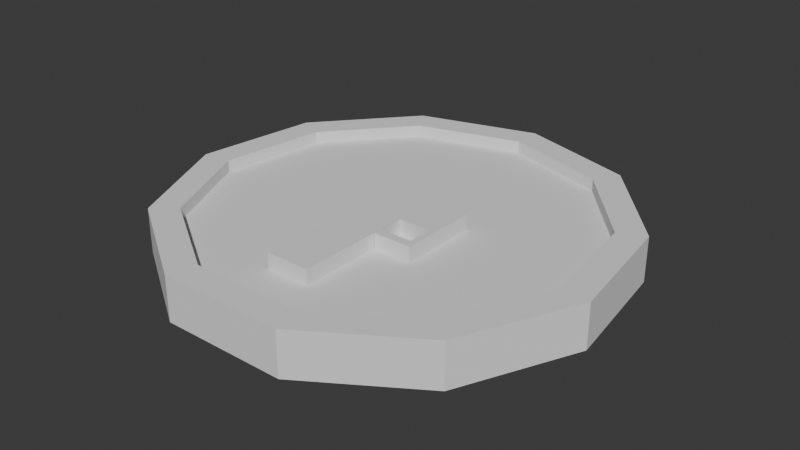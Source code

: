 # Source: piece.blend  (saved by Blender 4.3.34; exported with 4.5.12 LTS)
import bpy
from mathutils import Matrix  # noqa: F401  (used for matrix-valued properties, if any)

bpy.ops.wm.read_factory_settings(use_empty=True)
scene = bpy.context.scene
scene.name = 'Scene'

# ---- collections
col_collection = bpy.data.collections.new('Collection'); scene.collection.children.link(col_collection)

# ---- world
world_world = bpy.data.worlds.new('World'); scene.world = world_world
world_world.use_nodes = True; world_world.node_tree.nodes.clear()
_N = world_world.node_tree.nodes; _L = world_world.node_tree.links
n0 = _N.new('ShaderNodeOutputWorld'); n0.name = 'World Output'; n0.location = (300, 300)
n1 = _N.new('ShaderNodeBackground'); n1.name = 'Background'; n1.location = (10, 300)
n1.inputs[0].default_value = (0.05088, 0.05088, 0.05088, 1.0)
_L.new(n1.outputs[0], n0.inputs[0])
n0.is_active_output = True
world_world.color = (0.05088, 0.05088, 0.05088)
world_world.sun_shadow_jitter_overblur = 0.0

# ---- meshes
me_cylinder = bpy.data.meshes.new('Cylinder')
me_cylinder.from_pydata([(0.2703, 0.4206, -0.05), (0.05, -0.05, 0.05723), (0.4548, 0.2077, -0.05), (0.05, 0.05, 0.05723), (0.4548, 0.2077, -0.05), (-0.05, 0.05, 0.05723), (0.4949, -0.07116, -0.05), (-0.05, -0.05, 0.05723), (0.4949, -0.07116, -0.05), (0.1227, -0.4177, 0.02258), (0.1409, -0.4797, -0.05), (0.329, -0.2851, 0.02258), (-0.1409, -0.4797, -0.05), (0.4309, -0.06196, 0.02258), (-0.3779, -0.3274, -0.05), (0.396, 0.1808, 0.02258), (-0.4949, -0.07116, -0.05), (0.0, 0.4353, 0.02258), (-0.4548, 0.2077, -0.05), (0.2354, 0.3662, 0.02258), (0.3779, -0.3274, -0.05), (-0.2703, 0.4206, 0.05), (0.4548, 0.2077, 0.05), (0.4949, -0.07116, 0.05), (0.1409, -0.4797, -0.05), (0.1409, -0.4797, 0.05), (-0.1409, -0.4797, 0.05), (-0.3779, -0.3274, 0.05), (-0.4949, -0.07116, 0.05), (-0.4548, 0.2077, 0.05), (-0.4548, 0.2077, 0.05), (-0.1409, -0.4797, -0.05), (-0.3779, -0.3274, -0.05), (-0.4949, -0.07116, -0.05), (-0.4548, 0.2077, -0.05), (-0.2703, 0.4206, -0.05), (-0.2703, 0.4206, 0.05), (0.2703, 0.4206, 0.05), (0.0, 0.5, 0.05), (0.4548, 0.2077, 0.05), (-0.4548, 0.2077, 0.05), (-0.05, -0.05, 0.01), (0.05, -0.2232, -0.04277), (-0.05, 0.05, 0.01), (0.05, -0.05, 0.01), (0.05, -0.2232, -0.04277), (0.05, 0.05, 0.01), (-0.05, -0.2232, -0.04277), (-0.05, 0.05, -0.04277), (-0.05, -0.05, -0.04277), (0.05, -0.2232, 0.05723), (0.05, -0.05, -0.04277), (0.05, 0.05, -0.04277), (0.05, 0.05, 0.05723), (0.05, -0.05, -0.04277), (0.05, -0.05, 0.05723), (0.05, 0.05, 0.05723), (0.05, 0.05, -0.04277), (0.05, -0.05, -0.04277), (0.05, -0.05, 0.05723), (0.05, -0.05, 0.05723), (0.1236, 0.05, -0.04277), (0.1236, -0.05, -0.04277), (0.1236, -0.05, 0.05723), (0.1382, 0.05, 0.05723), (0.1382, 0.05, -0.04277), (0.1382, -0.05, -0.04277), (0.1382, -0.05, 0.05723), (0.05, -0.3119, 0.05723), (0.1236, -0.1078, -0.04277), (0.1382, -0.1078, 0.05723), (0.1382, -0.1078, -0.04277), (0.1236, -0.1272, 0.05723), (0.1236, -0.1272, -0.04277), (0.1382, -0.1272, 0.05723), (0.1382, -0.1272, -0.04277), (0.05, -0.3119, -0.04277), (0.05124, -0.1078, -0.04277), (0.05124, -0.1272, 0.05723), (0.05124, -0.1272, -0.04277), (0.05, -0.3119, 0.05723), (-0.05, -0.3119, 0.05723), (-0.05, -0.3119, -0.04277), (0.05, -0.3119, -0.04277), (-0.05, -0.3119, -0.04277), (-0.05, -0.3119, 0.05723), (0.05124, -0.1272, -0.04277), (-0.05, -0.3119, 0.05723), (0.05, -0.3119, 0.05723), (-0.4949, -0.07116, 0.05), (-0.3779, -0.3274, 0.05), (0.05124, -0.1272, 0.05723), (0.05124, -0.1078, -0.04277), (0.05124, -0.1078, 0.05723), (-0.05, 0.05, 0.05723), (-0.05, -0.05, 0.05723), (-0.05, -0.05, -0.04277), (-0.05, 0.05, -0.04277), (-0.05, -0.2232, -0.04277), (-0.05, -0.2232, 0.05723), (-0.2354, 0.3662, 0.02258), (-0.396, 0.1808, 0.02258), (0.396, 0.1808, 0.05), (0.2354, 0.3662, 0.05), (0.0, 0.4353, 0.05), (-0.396, 0.1808, 0.05), (-0.2354, 0.3662, 0.05), (0.2354, 0.3662, 0.02258), (0.0, 0.4353, 0.02258), (0.396, 0.1808, 0.02258), (-0.1409, -0.4797, 0.05), (0.1409, -0.4797, 0.05), (0.3779, -0.3274, 0.05), (0.4949, -0.07116, 0.05), (0.4548, 0.2077, 0.05), (0.0, 0.5, 0.05), (0.2703, 0.4206, 0.05), (-0.2354, 0.3662, 0.05), (-0.396, 0.1808, 0.05), (-0.4309, -0.06196, 0.05), (-0.329, -0.2851, 0.05), (-0.1227, -0.4177, 0.05), (0.1227, -0.4177, 0.05), (0.329, -0.2851, 0.05), (0.0, 0.4353, 0.05), (0.2354, 0.3662, 0.05), (0.396, 0.1808, 0.05), (0.4309, -0.06196, 0.05), (0.1409, -0.4797, 0.05), (0.3779, -0.3274, 0.05), (0.1409, -0.4797, -0.05), (0.3779, -0.3274, -0.05), (-0.1227, -0.4177, 0.02258), (-0.329, -0.2851, 0.02258), (-0.4309, -0.06196, 0.02258), (-0.396, 0.1808, 0.02258), (-0.2354, 0.3662, 0.02258), (0.05, -0.2232, 0.05723), (-0.05, -0.2232, 0.05723), (-0.05, 0.05, -0.04277), (-0.05, -0.05, 0.05723), (-0.05, 0.05, 0.05723), (0.05, 0.05, -0.04277), (0.05, 0.05, 0.05723), (0.05, -0.05, 0.05723), (0.05, 0.05, 0.05723), (0.05, 0.05, -0.04277), (0.05, -0.05, 0.05723), (0.1236, 0.05, 0.05723), (0.1236, 0.05, -0.04277), (0.1236, -0.05, -0.04277), (0.1236, -0.05, 0.05723), (0.1382, 0.05, 0.05723), (0.1382, 0.05, -0.04277), (0.1382, -0.05, 0.05723), (0.1236, -0.1078, 0.05723), (0.1236, -0.1078, -0.04277), (0.1382, -0.1078, 0.05723), (0.1236, -0.1272, 0.05723), (0.1382, -0.1272, 0.05723), (0.05124, -0.1078, 0.05723), (0.05124, -0.1078, -0.04277), (0.05124, -0.1272, 0.05723), (0.0, 0.5, -0.05), (0.0, 0.4353, 0.05), (-0.2354, 0.3662, 0.05), (0.0, 0.5, 0.05), (-0.2703, 0.4206, 0.05), (-0.4548, 0.2077, 0.05), (0.4548, 0.2077, 0.05), (0.0, 0.5, 0.05), (0.2703, 0.4206, 0.05), (-0.2703, 0.4206, -0.05), (-0.4548, 0.2077, -0.05), (0.4548, 0.2077, -0.05), (0.2703, 0.4206, -0.05), (0.0, 0.5, -0.05), (0.3779, -0.3274, 0.05), (0.4949, -0.07116, 0.05), (-0.2703, 0.4206, 0.05), (0.3779, -0.3274, -0.05), (0.4949, -0.07116, -0.05)], [(37, 38), (39, 37)], [(4, 22, 23, 6), (10, 25, 26, 12), (12, 26, 27, 14), (14, 27, 28, 16), (16, 28, 29, 18), (158, 155, 160, 162), (155, 156, 161, 160), (157, 155, 158, 159), (154, 151, 155, 157), (149, 148, 152, 153), (148, 151, 154, 152), (146, 145, 148, 149), (151, 150, 156, 155), (145, 147, 151, 148), (3, 5, 7, 1), (144, 140, 138, 137), (139, 141, 143, 142), (124, 117, 136, 17), (123, 127, 13, 11), (120, 121, 132, 133), (127, 126, 15, 13), (121, 122, 9, 132), (118, 119, 134, 135), (122, 123, 11, 9), (119, 120, 133, 134), (19, 17, 136, 135, 134, 133, 132, 9, 11, 13, 15), (47, 42, 83, 82), (43, 41, 49, 48), (46, 43, 48, 52), (41, 44, 54, 49), (43, 46, 44, 41), (44, 46, 52, 54), (118, 117, 21, 30), (119, 118, 30, 89), (53, 55, 59, 56), (120, 119, 89, 90), (121, 120, 90, 110), (122, 121, 110, 111), (49, 54, 42, 47), (123, 122, 111, 112), (52, 53, 56, 57), (55, 54, 58, 59), (54, 52, 57, 58), (127, 123, 112, 113), (126, 127, 113, 114), (59, 58, 62, 63), (58, 57, 61, 62), (65, 64, 67, 66), (62, 61, 65, 66), (125, 126, 114, 116), (124, 125, 116, 115), (69, 71, 75, 73), (62, 66, 71, 69), (131, 129, 128, 130), (66, 67, 70, 71), (72, 73, 75, 74), (69, 73, 79, 77), (45, 50, 68, 76), (71, 70, 74, 75), (51, 60, 50, 45), (73, 72, 78, 79), (83, 80, 81, 82), (137, 138, 87, 88), (103, 104, 108, 107), (102, 103, 107, 109), (106, 105, 101, 100), (96, 95, 94, 97), (95, 96, 98, 99), (176, 170, 171, 175), (175, 171, 169, 174), (173, 168, 167, 172), (172, 167, 170, 176), (165, 164, 166, 179), (93, 92, 86, 91), (181, 178, 177, 180), (99, 98, 84, 85), (163, 0, 2, 8, 20, 24, 31, 32, 33, 34, 35)])
_uv = me_cylinder.uv_layers.new(name='UVMap')
_uv.uv.foreach_set('vector', [0.8182, 0.5, 0.8182, 1.0, 0.7273, 1.0, 0.7273, 0.5, 0.5455, 0.5, 0.5455, 1.0, 0.4545, 1.0, 0.4545, 0.5, 0.4545, 0.5, 0.4545, 1.0, 0.3636, 1.0, 0.3636, 0.5, 0.3636, 0.5, 0.3636, 1.0, 0.2727, 1.0, 0.2727, 0.5, 0.2727, 0.5, 0.2727, 1.0, 0.1818, 1.0, 0.1818, 0.5, 0.625, 0.75, 0.625, 0.75, 0.625, 0.75, 0.625, 0.75, 0.625, 0.75, 0.375, 0.75, 0.375, 0.75, 0.625, 0.75, 0.625, 0.75, 0.625, 0.75, 0.625, 0.75, 0.625, 0.75, 0.625, 0.75, 0.625, 0.75, 0.625, 0.75, 0.625, 0.75, 0.375, 0.5, 0.625, 0.5, 0.625, 0.5, 0.375, 0.5, 0.625, 0.5, 0.625, 0.75, 0.625, 0.75, 0.625, 0.5, 0.375, 0.5, 0.625, 0.5, 0.625, 0.5, 0.375, 0.5, 0.625, 0.75, 0.375, 0.75, 0.375, 0.75, 0.625, 0.75, 0.625, 0.5, 0.625, 0.75, 0.625, 0.75, 0.625, 0.5, 0.625, 0.5, 0.875, 0.5, 0.875, 0.75, 0.625, 0.75, 0.625, 0.75, 0.875, 0.75, 0.875, 0.75, 0.625, 0.75, 0.375, 0.25, 0.625, 0.25, 0.625, 0.5, 0.375, 0.5, 0.25, 0.459, 0.137, 0.4258, 0.137, 0.4258, 0.25, 0.459, 0.4079, 0.1132, 0.4568, 0.2203, 0.4568, 0.2203, 0.4079, 0.1132, 0.09207, 0.1132, 0.1911, 0.0495, 0.1911, 0.0495, 0.09207, 0.1132, 0.4568, 0.2203, 0.4401, 0.3368, 0.4401, 0.3368, 0.4568, 0.2203, 0.1911, 0.0495, 0.3089, 0.0495, 0.3089, 0.0495, 0.1911, 0.0495, 0.05992, 0.3368, 0.04316, 0.2203, 0.04316, 0.2203, 0.05992, 0.3368, 0.3089, 0.0495, 0.4079, 0.1132, 0.4079, 0.1132, 0.3089, 0.0495, 0.04316, 0.2203, 0.09207, 0.1132, 0.09207, 0.1132, 0.04316, 0.2203, 0.363, 0.4258, 0.25, 0.459, 0.137, 0.4258, 0.05992, 0.3368, 0.04316, 0.2203, 0.09207, 0.1132, 0.1911, 0.0495, 0.3089, 0.0495, 0.4079, 0.1132, 0.4568, 0.2203, 0.4401, 0.3368, 0.125, 0.75, 0.375, 0.75, 0.375, 0.75, 0.125, 0.75, 0.125, 0.5, 0.125, 0.75, 0.125, 0.75, 0.125, 0.5, 0.375, 0.5, 0.125, 0.5, 0.125, 0.5, 0.375, 0.5, 0.125, 0.75, 0.375, 0.75, 0.375, 0.75, 0.125, 0.75, 0.125, 0.5, 0.375, 0.5, 0.375, 0.75, 0.125, 0.75, 0.375, 0.75, 0.375, 0.5, 0.375, 0.5, 0.375, 0.75, 0.05992, 0.3368, 0.137, 0.4258, 0.1202, 0.4519, 0.03169, 0.3497, 0.04316, 0.2203, 0.05992, 0.3368, 0.03169, 0.3497, 0.01244, 0.2158, 0.625, 0.5, 0.625, 0.75, 0.625, 0.75, 0.625, 0.5, 0.09207, 0.1132, 0.04316, 0.2203, 0.01244, 0.2158, 0.06862, 0.09283, 0.1911, 0.0495, 0.09207, 0.1132, 0.06862, 0.09283, 0.1824, 0.01972, 0.3089, 0.0495, 0.1911, 0.0495, 0.1824, 0.01972, 0.3176, 0.01972, 0.125, 0.75, 0.375, 0.75, 0.375, 0.75, 0.125, 0.75, 0.4079, 0.1132, 0.3089, 0.0495, 0.3176, 0.01972, 0.4314, 0.09283, 0.375, 0.5, 0.625, 0.5, 0.625, 0.5, 0.375, 0.5, 0.625, 0.75, 0.375, 0.75, 0.375, 0.75, 0.625, 0.75, 0.375, 0.75, 0.375, 0.5, 0.375, 0.5, 0.375, 0.75, 0.4568, 0.2203, 0.4079, 0.1132, 0.4314, 0.09283, 0.4876, 0.2158, 0.4401, 0.3368, 0.4568, 0.2203, 0.4876, 0.2158, 0.4683, 0.3497, 0.625, 0.75, 0.375, 0.75, 0.375, 0.75, 0.625, 0.75, 0.375, 0.75, 0.375, 0.5, 0.375, 0.5, 0.375, 0.75, 0.375, 0.5, 0.625, 0.5, 0.625, 0.75, 0.375, 0.75, 0.375, 0.75, 0.375, 0.5, 0.375, 0.5, 0.375, 0.75, 0.363, 0.4258, 0.4401, 0.3368, 0.4683, 0.3497, 0.3798, 0.4519, 0.25, 0.459, 0.363, 0.4258, 0.3798, 0.4519, 0.25, 0.49, 0.375, 0.75, 0.375, 0.75, 0.375, 0.75, 0.375, 0.75, 0.375, 0.75, 0.375, 0.75, 0.375, 0.75, 0.375, 0.75, 0.6364, 0.5, 0.6364, 1.0, 0.5455, 1.0, 0.5455, 0.5, 0.375, 0.75, 0.625, 0.75, 0.625, 0.75, 0.375, 0.75, 0.625, 0.75, 0.375, 0.75, 0.375, 0.75, 0.625, 0.75, 0.375, 0.75, 0.375, 0.75, 0.375, 0.75, 0.375, 0.75, 0.375, 0.75, 0.625, 0.75, 0.625, 0.75, 0.375, 0.75, 0.375, 0.75, 0.625, 0.75, 0.625, 0.75, 0.375, 0.75, 0.375, 0.75, 0.625, 0.75, 0.625, 0.75, 0.375, 0.75, 0.375, 0.75, 0.625, 0.75, 0.625, 0.75, 0.375, 0.75, 0.375, 0.75, 0.625, 0.75, 0.625, 1.0, 0.375, 1.0, 0.625, 0.75, 0.875, 0.75, 0.875, 0.75, 0.625, 0.75, 0.363, 0.4258, 0.25, 0.459, 0.25, 0.459, 0.363, 0.4258, 0.4401, 0.3368, 0.363, 0.4258, 0.363, 0.4258, 0.4401, 0.3368, 0.137, 0.4258, 0.05992, 0.3368, 0.05992, 0.3368, 0.137, 0.4258, 0.375, 0.0, 0.625, 0.0, 0.625, 0.25, 0.375, 0.25, 0.625, 0.0, 0.375, 0.0, 0.375, 0.0, 0.625, 0.0, 1.0, 0.5, 1.0, 1.0, 0.9091, 1.0, 0.9091, 0.5, 0.9091, 0.5, 0.9091, 1.0, 0.8182, 1.0, 0.8182, 0.5, 0.1818, 0.5, 0.1818, 1.0, 0.09091, 1.0, 0.09091, 0.5, 0.09091, 0.5, 0.09091, 1.0, -1.788e-07, 1.0, -1.788e-07, 0.5, 0.137, 0.4258, 0.25, 0.459, 0.25, 0.49, 0.1202, 0.4519, 0.625, 0.75, 0.375, 0.75, 0.375, 0.75, 0.625, 0.75, 0.7273, 0.5, 0.7273, 1.0, 0.6364, 1.0, 0.6364, 0.5, 0.625, 0.0, 0.375, 0.0, 0.375, 0.0, 0.625, 0.0, 0.75, 0.49, 0.8798, 0.4519, 0.9683, 0.3497, 0.9876, 0.2158, 0.9314, 0.09283, 0.8176, 0.01972, 0.6824, 0.01972, 0.5686, 0.09283, 0.5124, 0.2158, 0.5317, 0.3497, 0.6202, 0.4519])
me_cylinder.update()

# ---- objects
ob_cylinder = bpy.data.objects.new('Cylinder', me_cylinder)

# ---- transforms, parenting, visibility, modifiers, constraints
ob_cylinder.location = (0.0, 0.0, 0.0)

# ---- collection membership
col_collection.objects.link(ob_cylinder)

# ---- scene / render settings (as saved in the file)
scene.frame_start = 1; scene.frame_end = 250; scene.frame_set(1)
scene.render.engine = 'BLENDER_EEVEE_NEXT'
bpy.context.view_layer.update()

# ---- added for rendering (the .blend has no active camera and no usable light): camera, sun
cam_auto = bpy.data.cameras.new('AutoCamera')
cam_auto.lens = 50.0
cam_auto.sensor_width = 36.0
cam_auto.clip_end = 1000.0
ob_auto_camera = bpy.data.objects.new('AutoCamera', cam_auto)
scene.collection.objects.link(ob_auto_camera)
ob_auto_camera.location = (1.29239, -1.54074, 1.03752)
ob_auto_camera.rotation_euler = (1.09748, -7.21219e-08, 0.694738)
scene.camera = ob_auto_camera
light_auto_sun = bpy.data.lights.new('AutoSun', 'SUN')
light_auto_sun.energy = 3.0
light_auto_sun.angle = 0.0523599
ob_auto_sun = bpy.data.objects.new('AutoSun', light_auto_sun)
scene.collection.objects.link(ob_auto_sun)
ob_auto_sun.rotation_euler = (0.872665, 0.174533, 0.523599)
bpy.context.view_layer.update()
